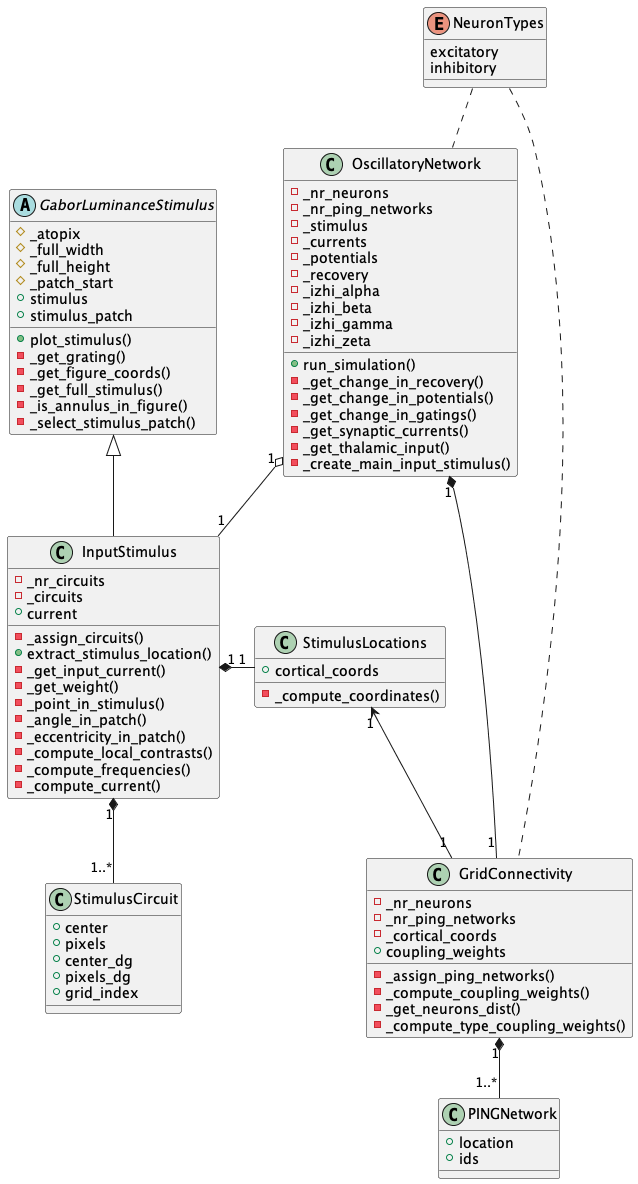

The diagram above was rendered by PlantUML. Its source (embedded in the PNG):
@startuml

enum NeuronTypes {
  excitatory
  inhibitory
}

class StimulusCircuit {
  +center
  +pixels
  +center_dg
  +pixels_dg
  +grid_index
}

class StimulusLocations {
  +cortical_coords

  -_compute_coordinates()
}

class InputStimulus {
  -_nr_circuits
  -_circuits
  +current

  -_assign_circuits()
  +extract_stimulus_location()
  -_get_input_current()
  -_get_weight()
  -_point_in_stimulus()
  -_angle_in_patch()
  -_eccentricity_in_patch()
  -_compute_local_contrasts()
  -_compute_frequencies()
  -_compute_current()
}

abstract class GaborLuminanceStimulus {
  #_atopix
  #_full_width
  #_full_height
  #_patch_start
  +stimulus
  +stimulus_patch

  +plot_stimulus()
  -_get_grating()
  -_get_figure_coords()
  -_get_full_stimulus()
  -_is_annulus_in_figure()
  -_select_stimulus_patch()
}

class OscillatoryNetwork {
  -_nr_neurons
  -_nr_ping_networks
  -_stimulus
  -_currents
  -_potentials
  -_recovery
  -_izhi_alpha
  -_izhi_beta
  -_izhi_gamma
  -_izhi_zeta

  +run_simulation()
  -_get_change_in_recovery()
  -_get_change_in_potentials()
  -_get_change_in_gatings()
  -_get_synaptic_currents()
  -_get_thalamic_input()
  -_create_main_input_stimulus()
}

class PINGNetwork {
  +location
  +ids
}

class GridConnectivity {
  -_nr_neurons
  -_nr_ping_networks
  -_cortical_coords
  +coupling_weights

  -_assign_ping_networks()
  -_compute_coupling_weights()
  -_get_neurons_dist()
  -_compute_type_coupling_weights()
}

OscillatoryNetwork "1" *- "1" GridConnectivity
GridConnectivity "1" *-- "1..*" PINGNetwork

GaborLuminanceStimulus <|-- InputStimulus
InputStimulus "1" *-- "1..*" StimulusCircuit
InputStimulus "1" *- "1" StimulusLocations

StimulusLocations "1" <-- "1" GridConnectivity

OscillatoryNetwork "1" o-- "1" InputStimulus

NeuronTypes .. OscillatoryNetwork
NeuronTypes .. GridConnectivity


@enduml